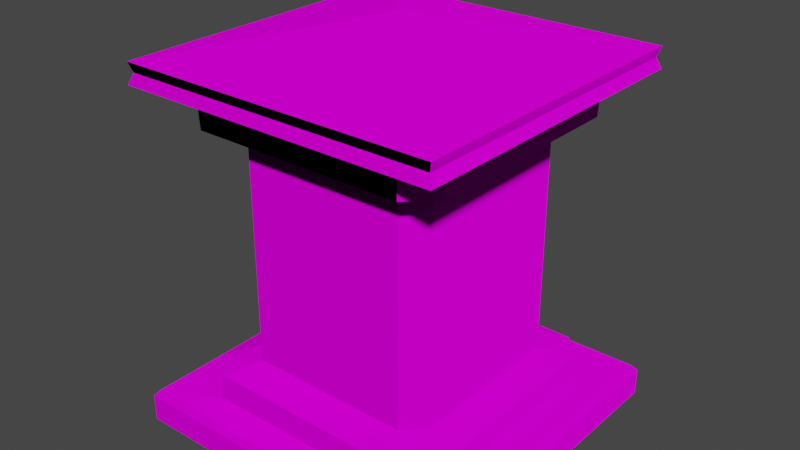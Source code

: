 # Source: Handheld_Lantern.blend  (saved by Blender 2.82.7; exported with 4.5.12 LTS)
import bpy
from mathutils import Matrix  # noqa: F401  (used for matrix-valued properties, if any)

bpy.ops.wm.read_factory_settings(use_empty=True)
scene = bpy.context.scene
scene.name = 'Scene'

# ---- collections
col_collection = bpy.data.collections.new('Collection'); scene.collection.children.link(col_collection)

# ---- images (referenced by path relative to the original .blend; pixels are not part of the script)
import os
ASSET_DIR = os.environ.get("B2B_ASSET_DIR", "")  # directory of the original .blend (textures are referenced by path, not embedded)
HERE = os.path.dirname(os.path.abspath(__file__))  # packed textures are extracted next to this script under _unpacked/

def load_image(name, relpath, width, height, colorspace="sRGB"):
    """Load a texture the original file referenced (path relative to the .blend, or extracted next to this script)."""
    p = next((c for c in (os.path.join(HERE, relpath), os.path.join(ASSET_DIR, relpath)) if relpath and os.path.exists(c)), "")
    if p:
        img = bpy.data.images.load(p, check_existing=True)
        img.name = name
    else:  # same state as the original file: an image datablock whose file is absent (Cycles renders it pink)
        img = bpy.data.images.new(name, width, height)
        img.source = "FILE"
        img.filepath = "//" + (relpath or name)
    img.colorspace_settings.name = colorspace
    return img
img_maskingtape_s_jpg = load_image('MaskingTape_S.jpg', 'Textures/MaskingTape_S.jpg', 1024, 1024, 'sRGB')
img_maskingtape_n_jpg = load_image('MaskingTape_N.jpg', 'Textures/MaskingTape_N.jpg', 1024, 1024, 'sRGB')
img_swirlydarkwood_s_jpg = load_image('SwirlyDarkWood_S.jpg', 'Textures/SwirlyDarkWood_S.jpg', 1024, 1024, 'sRGB')
img_swirlydarkwood_n_jpg = load_image('SwirlyDarkWood_N.jpg', 'Textures/SwirlyDarkWood_N.jpg', 1024, 1024, 'sRGB')

# ---- materials (node trees are filled in below, after node groups)
mat_paper = bpy.data.materials.new('Paper')
mat_paper.alpha_threshold = 0.0
mat_paper.use_transparent_shadow = False
mat_paper.line_color = (0.0, 0.0, 0.0, 1.0)
mat_wood = bpy.data.materials.new('Wood')
mat_wood.use_transparent_shadow = False

# ---- material node trees
mat_paper.use_nodes = True; mat_paper.node_tree.nodes.clear()
_N = mat_paper.node_tree.nodes; _L = mat_paper.node_tree.links
n0 = _N.new('ShaderNodeOutputMaterial'); n0.name = 'Material Output'; n0.location = (300, 300)
n1 = _N.new('ShaderNodeBsdfPrincipled'); n1.name = 'Principled BSDF'; n1.location = (10, 300)
n1.distribution = 'GGX'
n1.subsurface_method = 'BURLEY'
n1.inputs[2].default_value = 1.0
n1.inputs[3].default_value = 1.45
n1.inputs[13].default_value = 0.0
n1.inputs[27].default_value = (0.0, 0.0, 0.0, 1.0)
n1.inputs[28].default_value = 1.0
n2 = _N.new('ShaderNodeTexImage'); n2.name = 'Image Texture'; n2.location = (-344, 185)
n2.image = img_maskingtape_s_jpg
n3 = _N.new('ShaderNodeTexImage'); n3.name = 'Image Texture.001'; n3.location = (-361, -75)
n3.image = img_maskingtape_n_jpg
_L.new(n1.outputs[0], n0.inputs[0])
_L.new(n2.outputs[0], n1.inputs[0])
_L.new(n3.outputs[0], n1.inputs[5])
n0.is_active_output = True
mat_wood.use_nodes = True; mat_wood.node_tree.nodes.clear()
_N = mat_wood.node_tree.nodes; _L = mat_wood.node_tree.links
n0 = _N.new('ShaderNodeOutputMaterial'); n0.name = 'Material Output'; n0.location = (300, 300)
n1 = _N.new('ShaderNodeBsdfPrincipled'); n1.name = 'Principled BSDF'; n1.location = (10, 300)
n1.distribution = 'GGX'
n1.subsurface_method = 'BURLEY'
n1.inputs[2].default_value = 1.0
n1.inputs[3].default_value = 1.45
n1.inputs[13].default_value = 0.0
n1.inputs[27].default_value = (0.0, 0.0, 0.0, 1.0)
n1.inputs[28].default_value = 1.0
n2 = _N.new('ShaderNodeTexImage'); n2.name = 'Image Texture'; n2.location = (-390, 148)
n2.image = img_swirlydarkwood_s_jpg
n3 = _N.new('ShaderNodeTexImage'); n3.name = 'Image Texture.001'; n3.location = (-389, -90)
n3.image = img_swirlydarkwood_n_jpg
_L.new(n1.outputs[0], n0.inputs[0])
_L.new(n2.outputs[0], n1.inputs[0])
_L.new(n3.outputs[0], n1.inputs[5])
n0.is_active_output = True

# ---- world
world_world = bpy.data.worlds.new('World'); scene.world = world_world
world_world.use_nodes = True; world_world.node_tree.nodes.clear()
_N = world_world.node_tree.nodes; _L = world_world.node_tree.links
n0 = _N.new('ShaderNodeOutputWorld'); n0.name = 'World Output'; n0.location = (300, 300)
n1 = _N.new('ShaderNodeBackground'); n1.name = 'Background'; n1.location = (10, 300)
n1.inputs[0].default_value = (0.05088, 0.05088, 0.05088, 1.0)
_L.new(n1.outputs[0], n0.inputs[0])
n0.is_active_output = True
world_world.color = (0.05088, 0.05088, 0.05088)
world_world.use_sun_shadow = False
world_world.sun_shadow_jitter_overblur = 0.0

# ---- meshes
me_cube = bpy.data.meshes.new('Cube')
me_cube.from_pydata([(0.7914, 0.7914, -1.0), (0.7914, -0.7914, -1.0), (-0.7914, 0.7914, -1.0), (-0.7914, -0.7914, -1.0), (0.6348, 0.6348, 0.5284), (-0.6348, 0.6348, 0.5284), (0.6348, -0.6348, 0.5284), (-0.6348, -0.6348, 0.5284), (4.317e-09, 6.844e-11, 0.8425), (-0.7391, 0.7391, 0.621), (-0.7391, -0.7391, 0.621), (0.7391, 0.7391, 0.621), (0.7391, -0.7391, 0.621), (0.7914, -0.7914, -0.8767), (0.7681, -0.7681, -0.8473), (-0.7681, -0.7681, -0.8473), (-0.7914, -0.7914, -0.8767), (0.7914, 0.7914, -0.8767), (0.7681, 0.7681, -0.8473), (-0.7681, 0.7681, -0.8473), (-0.7914, 0.7914, -0.8767), (0.5092, 0.6279, -0.8473), (0.6279, 0.5092, -0.8473), (0.5633, 0.5633, -0.8473), (0.6279, -0.5092, -0.8473), (0.5092, -0.6279, -0.8473), (0.5633, -0.5633, -0.8473), (-0.6279, 0.5092, -0.8473), (-0.5092, 0.6279, -0.8473), (-0.5633, 0.5633, -0.8473), (-0.5092, -0.6279, -0.8473), (-0.6279, -0.5092, -0.8473), (-0.5633, -0.5633, -0.8473), (0.5092, -0.6279, 0.5254), (0.6279, -0.5092, 0.5254), (0.5633, -0.5633, 0.5269), (-0.6279, -0.5092, 0.5254), (-0.5092, -0.6279, 0.5254), (-0.5633, -0.5633, 0.5269), (0.6279, 0.5092, 0.5254), (0.5092, 0.6279, 0.5254), (0.5633, 0.5633, 0.5269), (-0.5092, 0.6279, 0.5254), (-0.6279, 0.5092, 0.5254), (-0.5633, 0.5633, 0.5269), (-0.7543, 0.7543, 0.6669), (0.7543, 0.7543, 0.6669), (0.7543, -0.7543, 0.6669), (-0.7543, -0.7543, 0.6669), (0.7587, 0.7587, 0.5723), (0.7587, -0.7587, 0.5723), (-0.7587, 0.7587, 0.5723), (-0.7587, -0.7587, 0.5723), (-0.4825, 0.3913, -0.6758), (-0.4825, 0.3913, -0.1609), (-0.4825, 0.3913, 0.3539), (-0.3913, 0.4825, 0.3539), (-0.3913, 0.4825, -0.1609), (-0.3913, 0.4825, -0.6758), (0.4825, 0.3913, 0.3539), (0.4825, 0.3913, -0.1609), (0.4825, 0.3913, -0.6758), (0.3913, 0.4825, -0.6758), (0.3913, 0.4825, -0.1609), (0.3913, 0.4825, 0.3539), (0.3913, -0.4825, 0.3539), (0.3913, -0.4825, -0.1609), (0.3913, -0.4825, -0.6758), (0.4825, -0.3913, -0.6758), (0.4825, -0.3913, -0.1609), (0.4825, -0.3913, 0.3539), (-0.3913, -0.4825, -0.6758), (-0.3913, -0.4825, -0.1609), (-0.3913, -0.4825, 0.3539), (-0.4825, -0.3913, 0.3539), (-0.4825, -0.3913, -0.1609), (-0.4825, -0.3913, -0.6758), (-0.623, 0.5053, -0.7302), (0.5053, 0.623, -0.7302), (0.623, -0.5053, -0.7302), (-0.5053, -0.623, -0.7302), (-0.5053, 0.623, -0.7302), (0.623, 0.5053, -0.7302), (0.5053, -0.623, -0.7302), (-0.623, -0.5053, -0.7302), (-0.5053, 0.623, 0.4083), (0.623, 0.5053, 0.4083), (0.5053, -0.623, 0.4083), (-0.623, -0.5053, 0.4083), (-0.623, 0.5053, 0.4083), (0.5053, 0.623, 0.4083), (0.623, -0.5053, 0.4083), (-0.5053, -0.623, 0.4083)], [], [(38, 37, 33, 35, 6, 7), (2, 0, 1, 3), (1, 13, 16, 3), (23, 22, 24, 26, 14, 18), (3, 16, 20, 2), (2, 20, 17, 0), (41, 40, 42, 44, 5, 4), (29, 28, 21, 23, 18, 19), (32, 31, 27, 29, 19, 15), (26, 25, 30, 32, 15, 14), (35, 34, 39, 41, 4, 6), (44, 43, 36, 38, 7, 5), (47, 46, 8), (48, 47, 8), (46, 45, 8), (50, 49, 11, 12), (4, 5, 51, 49), (51, 52, 10, 9), (52, 50, 12, 10), (7, 6, 50, 52), (11, 9, 45, 46), (49, 51, 9, 11), (12, 11, 46, 47), (9, 10, 48, 45), (5, 7, 52, 51), (10, 12, 47, 48), (14, 15, 16, 13), (18, 14, 13, 17), (15, 19, 20, 16), (19, 18, 17, 20), (0, 17, 13, 1), (21, 22, 23), (24, 25, 26), (27, 28, 29), (30, 31, 32), (33, 34, 35), (36, 37, 38), (39, 40, 41), (42, 43, 44), (45, 48, 8), (6, 4, 49, 50), (79, 82, 61, 68), (68, 61, 60, 69), (69, 60, 59, 70), (80, 71, 76, 84), (71, 72, 75, 76), (72, 73, 74, 75), (87, 65, 70, 91), (65, 66, 69, 70), (66, 67, 68, 69), (86, 59, 64, 90), (59, 60, 63, 64), (60, 61, 62, 63), (77, 53, 58, 81), (53, 54, 57, 58), (54, 55, 56, 57), (77, 84, 76, 53), (53, 76, 75, 54), (54, 75, 74, 55), (78, 81, 58, 62), (62, 58, 57, 63), (63, 57, 56, 64), (80, 83, 67, 71), (71, 67, 66, 72), (72, 66, 65, 73), (91, 86, 39, 34), (92, 37, 36, 88), (89, 43, 42, 85), (89, 88, 36, 43), (90, 85, 42, 40), (92, 87, 33, 37), (83, 25, 24, 79), (82, 22, 21, 78), (61, 82, 78, 62), (67, 83, 79, 68), (30, 25, 83, 80), (21, 28, 81, 78), (27, 31, 84, 77), (27, 77, 81, 28), (30, 80, 84, 31), (24, 22, 82, 79), (73, 65, 87, 92), (64, 56, 85, 90), (55, 74, 88, 89), (55, 89, 85, 56), (73, 92, 88, 74), (70, 59, 86, 91), (39, 86, 90, 40), (33, 87, 91, 34)])
me_cube.polygons.foreach_set('material_index', [1, 1, 1, 1, 1, 1, 1, 1, 1, 1, 1, 1, 1, 1, 1, 1, 1, 1, 1, 1, 1, 1, 1, 1, 1, 1, 1, 1, 1, 1, 1, 1, 1, 1, 1, 1, 1, 1, 1, 1, 1, 1, 0, 0, 1, 0, 0, 1, 0, 0, 1, 0, 0, 1, 0, 0, 1, 0, 0, 1, 0, 0, 1, 0, 0, 1, 1, 1, 1, 1, 1, 1, 1, 1, 1, 1, 1, 1, 1, 1, 1, 1, 1, 1, 1, 1, 1, 1, 1])
_uv = me_cube.uv_layers.new(name='UVMap')
_uv.uv.foreach_set('vector', [0.4866, 0.05635, 0.4215, 0.1086, 0.09419, 0.1086, 0.02909, 0.05636, 7.182e-05, 7.593e-05, 0.5156, 7.18e-05, 7.18e-05, 7.192e-05, 0.5156, 7.18e-05, 0.5156, 0.9999, 7.183e-05, 0.9999, 3.998e-05, 0.1599, 3.998e-05, 0.04035, 1.0, 0.04035, 1.0, 0.1599, 0.06881, 0.8666, 0.1226, 0.8234, 0.3931, 0.8234, 0.4469, 0.8666, 0.5156, 0.9999, 7.18e-05, 0.9999, 1.0, 4.016e-05, 1.0, 0.1196, 4.004e-05, 0.1196, 3.998e-05, 3.998e-05, 3.998e-05, 0.1599, 4.01e-05, 0.04035, 1.0, 0.04035, 1.0, 0.1599, 0.02909, 0.9436, 0.09419, 0.8914, 0.4215, 0.8914, 0.4866, 0.9436, 0.5156, 0.9999, 7.18e-05, 0.9999, 0.06881, 0.1334, 0.09109, 0.2377, 0.09109, 0.7623, 0.06881, 0.8666, 7.18e-05, 0.9999, 7.226e-05, 7.243e-05, 0.4469, 0.1334, 0.3931, 0.1766, 0.1226, 0.1766, 0.06881, 0.1334, 7.226e-05, 7.243e-05, 0.5156, 7.18e-05, 0.4469, 0.8666, 0.4246, 0.7623, 0.4246, 0.2377, 0.4469, 0.1334, 0.5156, 7.18e-05, 0.5156, 0.9999, 0.02909, 0.05636, 0.05605, 0.1826, 0.05605, 0.8174, 0.02909, 0.9436, 7.18e-05, 0.9999, 7.182e-05, 7.593e-05, 0.4866, 0.9436, 0.4596, 0.8174, 0.4596, 0.1826, 0.4866, 0.05635, 0.5156, 7.18e-05, 0.5156, 0.9999, 0.5227, 0.06088, 0.9997, 0.9681, 0.5224, 0.9848, 0.04544, 0.9732, 0.5227, 0.06088, 0.5224, 0.9848, 0.9997, 0.9681, 0.524, 1.908, 0.5224, 0.9848, 0.5534, -0.003844, 1.033, 0.9008, 1.01, 0.9214, 0.5434, 0.04027, 1.039, 1.192, 0.6516, 1.974, 0.5697, 1.968, 1.033, 1.033, 0.4785, 1.973, 0.01203, 1.044, 0.03477, 1.025, 0.4891, 1.93, 0.01281, 0.9005, 0.4919, -0.004051, 0.502, 0.04006, 0.03527, 0.9212, 0.009373, 0.7418, 0.4102, -0.01496, 0.4919, -0.004051, 0.01281, 0.9005, 1.01, 1.014, 0.5589, 1.925, 0.524, 1.908, 0.9997, 0.9681, 1.033, 1.033, 0.5697, 1.968, 0.5589, 1.925, 1.01, 1.014, 0.5434, 0.04027, 1.01, 0.9214, 0.9997, 0.9681, 0.5227, 0.06088, 0.4891, 1.93, 0.03477, 1.025, 0.04544, 0.9732, 0.524, 1.908, 0.3966, 1.98, 0.006401, 1.203, 0.01203, 1.044, 0.4785, 1.973, 0.03527, 0.9212, 0.502, 0.04006, 0.5227, 0.06088, 0.04544, 0.9732, 0.01473, 4.463e-05, 0.9853, 3.998e-05, 1.0, 0.04035, 3.998e-05, 0.04035, 0.01473, 4.463e-05, 0.9853, 3.998e-05, 1.0, 0.04035, 3.998e-05, 0.04035, 0.9853, 0.1599, 0.01474, 0.1599, 4.004e-05, 0.1196, 1.0, 0.1196, 0.01473, 4.374e-05, 0.9853, 3.998e-05, 1.0, 0.04035, 4.01e-05, 0.04035, 3.998e-05, 0.1599, 3.998e-05, 0.04035, 1.0, 0.04035, 1.0, 0.1599, 0.09109, 0.7623, 0.1226, 0.8234, 0.06881, 0.8666, 0.3931, 0.8234, 0.4246, 0.7623, 0.4469, 0.8666, 0.1226, 0.1766, 0.09109, 0.2377, 0.06881, 0.1334, 0.4246, 0.2377, 0.3931, 0.1766, 0.4469, 0.1334, 0.09419, 0.1086, 0.05605, 0.1826, 0.02909, 0.05636, 0.4596, 0.1826, 0.4215, 0.1086, 0.4866, 0.05635, 0.05605, 0.8174, 0.09419, 0.8914, 0.02909, 0.9436, 0.4215, 0.8914, 0.4596, 0.8174, 0.4866, 0.9436, 0.524, 1.908, 0.04544, 0.9732, 0.5224, 0.9848, 0.6352, -0.01475, 1.036, 0.742, 1.033, 0.9008, 0.5534, -0.003844, 0.04387, 0.8526, 0.04682, 0.1456, 0.1047, 0.209, 0.1071, 0.7876, 0.1876, 0.124, 0.1876, 0.876, 4.331e-05, 0.876, 4.333e-05, 0.124, 0.1876, 0.124, 0.1876, 0.876, 4.333e-05, 0.876, 4.334e-05, 0.124, 0.06945, 0.03322, 0.1335, 0.1205, 0.1047, 0.209, 0.04682, 0.1456, 0.1876, 0.124, 4.334e-05, 0.124, 4.333e-05, 4.334e-05, 0.1876, 4.331e-05, 0.1876, 1.0, 4.333e-05, 1.0, 4.331e-05, 0.876, 0.1876, 0.876, 0.06945, 0.03322, 0.1335, 0.1205, 0.1047, 0.209, 0.04682, 0.1456, 4.331e-05, 4.345e-05, 0.1876, 4.331e-05, 0.1876, 0.124, 4.334e-05, 0.124, 4.331e-05, 0.876, 0.1876, 0.876, 0.1876, 1.0, 4.331e-05, 1.0, 0.04387, 0.8526, 0.1071, 0.7876, 0.1335, 0.8751, 0.07152, 0.9625, 4.333e-05, 0.876, 0.1876, 0.876, 0.1876, 1.0, 4.335e-05, 1.0, 4.331e-05, 0.876, 0.1876, 0.876, 0.1876, 1.0, 4.332e-05, 1.0, 0.06945, 0.03322, 0.1335, 0.1205, 0.1047, 0.209, 0.04682, 0.1456, 4.331e-05, 4.331e-05, 0.1876, 4.338e-05, 0.1876, 0.124, 4.331e-05, 0.124, 4.333e-05, 4.334e-05, 0.1876, 4.331e-05, 0.1876, 0.124, 4.336e-05, 0.124, 0.04387, 0.8526, 0.04682, 0.1456, 0.1047, 0.209, 0.1071, 0.7876, 4.334e-05, 0.876, 4.331e-05, 0.124, 0.1876, 0.124, 0.1876, 0.876, 0.1876, 0.124, 0.1876, 0.876, 4.331e-05, 0.876, 4.336e-05, 0.124, 0.04387, 0.8526, 0.04682, 0.1456, 0.1047, 0.209, 0.1071, 0.7876, 4.331e-05, 0.876, 4.331e-05, 0.124, 0.1876, 0.124, 0.1876, 0.876, 4.331e-05, 0.876, 4.336e-05, 0.124, 0.1876, 0.124, 0.1876, 0.876, 0.04387, 0.8526, 0.04682, 0.1456, 0.1047, 0.209, 0.1071, 0.7876, 0.1876, 0.124, 0.1876, 0.876, 4.331e-05, 0.876, 4.334e-05, 0.124, 0.1876, 0.124, 0.1876, 0.876, 4.331e-05, 0.876, 4.334e-05, 0.124, 0.07632, 0.9961, 0.07632, 0.003908, 0.1356, 3.682e-05, 0.1356, 1.0, 0.07152, 0.9625, 0.02439, 1.0, 0.0008093, 0.8708, 0.04387, 0.8526, 0.07152, 0.9625, 0.02439, 1.0, 0.0008094, 0.8708, 0.04387, 0.8526, 0.07632, 0.9961, 0.07632, 0.003908, 0.1356, 3.682e-05, 0.1356, 1.0, 0.07632, 0.9961, 0.07632, 0.003908, 0.1356, 3.682e-05, 0.1356, 1.0, 0.07632, 0.9961, 0.07632, 0.003908, 0.1356, 3.682e-05, 0.1356, 1.0, 0.07152, 0.9625, 0.02439, 1.0, 0.00081, 0.8708, 0.04387, 0.8526, 0.04682, 0.1456, 3.653e-05, 0.126, 0.02416, 3.653e-05, 0.06945, 0.03322, 0.1047, 0.209, 0.04682, 0.1456, 0.06945, 0.03322, 0.1335, 0.1205, 0.1335, 0.8751, 0.07152, 0.9625, 0.04387, 0.8526, 0.1071, 0.7876, 0.00081, 0.8708, 3.653e-05, 0.126, 0.04682, 0.1456, 0.04387, 0.8526, 0.00081, 0.8708, 3.653e-05, 0.126, 0.04682, 0.1456, 0.04387, 0.8526, 0.00081, 0.8708, 3.653e-05, 0.126, 0.04682, 0.1456, 0.04387, 0.8526, 0.02416, 3.653e-05, 0.06945, 0.03322, 0.04682, 0.1456, 3.653e-05, 0.126, 0.02416, 3.653e-05, 0.06945, 0.03322, 0.04682, 0.1456, 3.653e-05, 0.126, 0.00081, 0.8708, 3.653e-05, 0.126, 0.04682, 0.1456, 0.04387, 0.8526, 3.705e-05, 0.8842, 3.682e-05, 0.1158, 0.07632, 0.003908, 0.07632, 0.9961, 3.7e-05, 0.8842, 3.682e-05, 0.1158, 0.07632, 0.003908, 0.07632, 0.9961, 3.7e-05, 0.8842, 3.682e-05, 0.1158, 0.07632, 0.003908, 0.07632, 0.9961, 0.1335, 0.8751, 0.07152, 0.9625, 0.04387, 0.8526, 0.1071, 0.7876, 0.1335, 0.8751, 0.07152, 0.9625, 0.04387, 0.8526, 0.1071, 0.7876, 3.705e-05, 0.8842, 3.682e-05, 0.1158, 0.07632, 0.003908, 0.07632, 0.9961, 0.0008094, 0.8708, 0.04387, 0.8526, 0.07152, 0.9625, 0.02439, 1.0, 0.02416, 3.653e-05, 0.06945, 0.03322, 0.04682, 0.1456, 3.653e-05, 0.126])
me_cube.materials.append(mat_paper)
me_cube.materials.append(mat_wood)
me_cube.use_remesh_preserve_volume = False
me_cube.use_remesh_preserve_attributes = False
me_cube.use_mirror_vertex_groups = False
me_cube.update()

# ---- objects
ob_lantern = bpy.data.objects.new('Lantern', me_cube)

# ---- transforms, parenting, visibility, modifiers, constraints
ob_lantern.location = (0.0, 0.0, 0.0)
ob_lantern.scale = (0.15, 0.15, 0.1538)
ob_lantern.lock_rotations_4d = False
ob_lantern.empty_display_type = 'ARROWS'
ob_lantern.lineart.crease_threshold = 0.0

# ---- collection membership
col_collection.objects.link(ob_lantern)

# ---- scene / render settings (as saved in the file)
scene.frame_start = 1; scene.frame_end = 250; scene.frame_set(1)
scene.render.engine = 'BLENDER_EEVEE_NEXT'
scene.cycles.use_denoising = False
scene.cycles.samples = 128
scene.cycles.sampling_pattern = 'TABULATED_SOBOL'
scene.cycles.use_adaptive_sampling = False
scene.cycles.use_light_tree = False
scene.view_settings.view_transform = 'Filmic'
bpy.context.view_layer.update()

# ---- added for rendering (the .blend has no active camera and no usable light): camera, sun
cam_auto = bpy.data.cameras.new('AutoCamera')
cam_auto.lens = 50.0
cam_auto.sensor_width = 36.0
cam_auto.clip_end = 1000.0
ob_auto_camera = bpy.data.objects.new('AutoCamera', cam_auto)
scene.collection.objects.link(ob_auto_camera)
ob_auto_camera.location = (0.406503, -0.487804, 0.313092)
ob_auto_camera.rotation_euler = (1.09748, -7.21219e-08, 0.694738)
scene.camera = ob_auto_camera
light_auto_sun = bpy.data.lights.new('AutoSun', 'SUN')
light_auto_sun.energy = 3.0
light_auto_sun.angle = 0.0523599
ob_auto_sun = bpy.data.objects.new('AutoSun', light_auto_sun)
scene.collection.objects.link(ob_auto_sun)
ob_auto_sun.rotation_euler = (0.872665, 0.174533, 0.523599)
bpy.context.view_layer.update()
